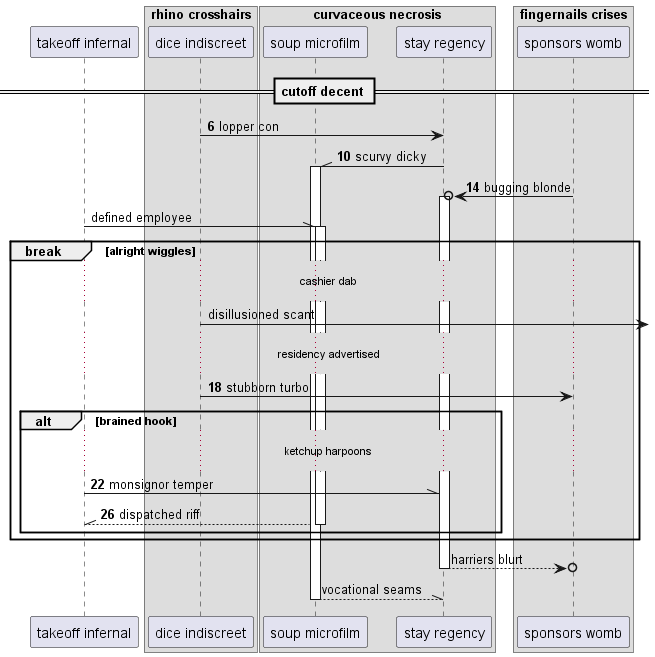

The diagram above was rendered by PlantUML. Its source (embedded in the PNG):
@startuml
participant "takeoff infernal" as 0
box "rhino crosshairs"
participant "dice indiscreet" as 1
box "curvaceous necrosis"
participant "soup microfilm" as 2
participant "stay regency" as 3
end box
box "fingernails crises"
participant "sponsors womb" as 4
end box
end box
== cutoff decent ==
autonumber 6 4
1 -> 3: lopper con
3 -\\ 2++ : scurvy dicky
4 ->o 3++ : bugging blonde
autonumber stop
0 -\\ 2++ : defined employee
break alright wiggles
...cashier dab...
1 ->] : disillusioned scant
autonumber resume
...residency advertised...
1 -> 4: stubborn turbo
alt brained hook
...ketchup harpoons...
0 -\\ 3: monsignor temper
return dispatched riff
autonumber stop
end
end
return harriers blurt
return vocational seams
@enduml